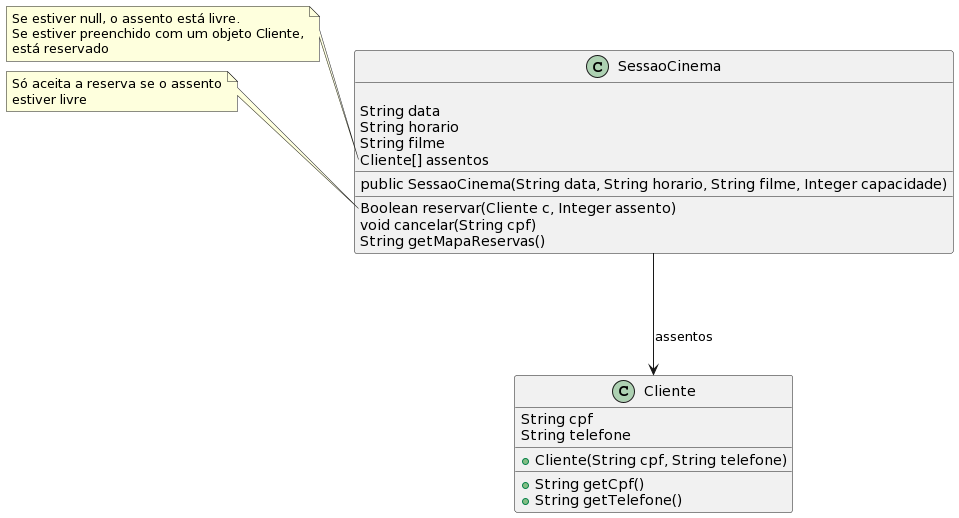

The diagram above was rendered by PlantUML. Its source (embedded in the PNG):
@startuml
class Cliente {
  String cpf
  String telefone
  __
  + Cliente(String cpf, String telefone)
  __
  + String getCpf()
  + String getTelefone()
}

class SessaoCinema {
  
  String data
  String horario
  String filme
  Cliente[] assentos
  __
  public SessaoCinema(String data, String horario, String filme, Integer capacidade)
  __
  Boolean reservar(Cliente c, Integer assento)
  void cancelar(String cpf)
  String getMapaReservas()
}

note left of SessaoCinema::assentos
Se estiver null, o assento está livre.
Se estiver preenchido com um objeto Cliente,
está reservado
end note

note left of SessaoCinema::reservar
Só aceita a reserva se o assento
estiver livre
end note

note left of SessaoCinema::cancelarReserva
Usa o cpf para encontrar o assento 
do cliente e liberar a reserva
end note

note left of SessaoCinema::getMapaReservas
Exemplo de retorno:
"A Senhora das Funções - 27/04/2023 - 20:00
1 = livre
2 = livre
3 = 123.456.789-00, 88 99999-0001
4 = 456.789.123-00, 88 98888-0002
..."
end note

SessaoCinema -down-> Cliente: assentos
@enduml